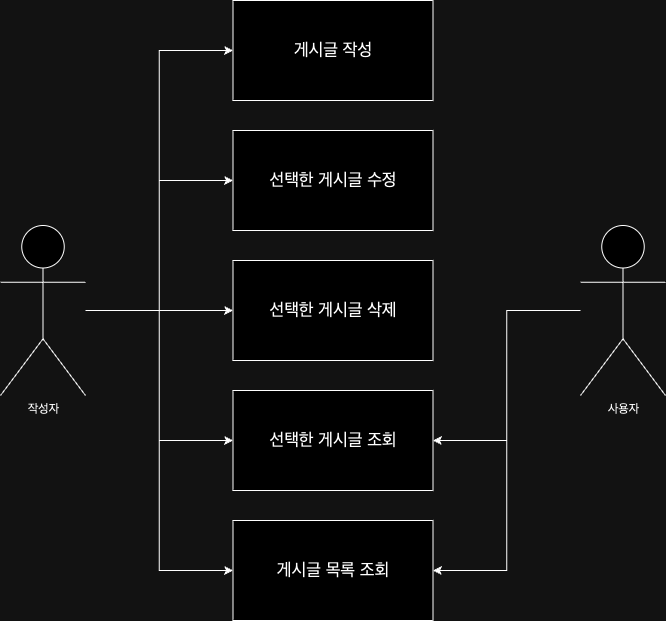

The diagram above was exported from draw.io. Its source (the exported page's mxGraphModel, read from the mxfile embedded in the PNG):
<mxGraphModel dx="1194" dy="691" grid="1" gridSize="10" guides="1" tooltips="1" connect="1" arrows="1" fold="1" page="1" pageScale="1" pageWidth="827" pageHeight="1169" math="0" shadow="0">
  <root>
    <mxCell id="0" />
    <mxCell id="1" parent="0" />
    <mxCell id="GP96FccKDXZga6kTip7e-12" style="edgeStyle=orthogonalEdgeStyle;rounded=0;orthogonalLoop=1;jettySize=auto;html=1;entryX=0;entryY=0.5;entryDx=0;entryDy=0;" parent="1" source="GP96FccKDXZga6kTip7e-1" target="GP96FccKDXZga6kTip7e-5" edge="1">
      <mxGeometry relative="1" as="geometry" />
    </mxCell>
    <mxCell id="GP96FccKDXZga6kTip7e-13" style="edgeStyle=orthogonalEdgeStyle;rounded=0;orthogonalLoop=1;jettySize=auto;html=1;entryX=0;entryY=0.5;entryDx=0;entryDy=0;" parent="1" source="GP96FccKDXZga6kTip7e-1" target="GP96FccKDXZga6kTip7e-6" edge="1">
      <mxGeometry relative="1" as="geometry" />
    </mxCell>
    <mxCell id="GP96FccKDXZga6kTip7e-14" style="edgeStyle=orthogonalEdgeStyle;rounded=0;orthogonalLoop=1;jettySize=auto;html=1;entryX=0;entryY=0.5;entryDx=0;entryDy=0;" parent="1" source="GP96FccKDXZga6kTip7e-1" target="GP96FccKDXZga6kTip7e-7" edge="1">
      <mxGeometry relative="1" as="geometry" />
    </mxCell>
    <mxCell id="GP96FccKDXZga6kTip7e-15" style="edgeStyle=orthogonalEdgeStyle;rounded=0;orthogonalLoop=1;jettySize=auto;html=1;entryX=0;entryY=0.5;entryDx=0;entryDy=0;" parent="1" source="GP96FccKDXZga6kTip7e-1" target="GP96FccKDXZga6kTip7e-8" edge="1">
      <mxGeometry relative="1" as="geometry" />
    </mxCell>
    <mxCell id="GP96FccKDXZga6kTip7e-16" style="edgeStyle=orthogonalEdgeStyle;rounded=0;orthogonalLoop=1;jettySize=auto;html=1;entryX=0;entryY=0.5;entryDx=0;entryDy=0;" parent="1" source="GP96FccKDXZga6kTip7e-1" target="GP96FccKDXZga6kTip7e-9" edge="1">
      <mxGeometry relative="1" as="geometry" />
    </mxCell>
    <mxCell id="GP96FccKDXZga6kTip7e-1" value="작성자" style="shape=umlActor;verticalLabelPosition=bottom;verticalAlign=top;html=1;outlineConnect=0;" parent="1" vertex="1">
      <mxGeometry x="81" y="265" width="85" height="170" as="geometry" />
    </mxCell>
    <mxCell id="GP96FccKDXZga6kTip7e-17" style="edgeStyle=orthogonalEdgeStyle;rounded=0;orthogonalLoop=1;jettySize=auto;html=1;entryX=1;entryY=0.5;entryDx=0;entryDy=0;" parent="1" source="GP96FccKDXZga6kTip7e-4" target="GP96FccKDXZga6kTip7e-8" edge="1">
      <mxGeometry relative="1" as="geometry" />
    </mxCell>
    <mxCell id="GP96FccKDXZga6kTip7e-18" style="edgeStyle=orthogonalEdgeStyle;rounded=0;orthogonalLoop=1;jettySize=auto;html=1;entryX=1;entryY=0.5;entryDx=0;entryDy=0;" parent="1" source="GP96FccKDXZga6kTip7e-4" target="GP96FccKDXZga6kTip7e-9" edge="1">
      <mxGeometry relative="1" as="geometry" />
    </mxCell>
    <mxCell id="GP96FccKDXZga6kTip7e-4" value="사용자" style="shape=umlActor;verticalLabelPosition=bottom;verticalAlign=top;html=1;outlineConnect=0;" parent="1" vertex="1">
      <mxGeometry x="661" y="265" width="85" height="170" as="geometry" />
    </mxCell>
    <mxCell id="GP96FccKDXZga6kTip7e-5" value="게시글 작성" style="rounded=0;whiteSpace=wrap;html=1;fontSize=17;" parent="1" vertex="1">
      <mxGeometry x="313.5" y="40" width="200" height="100" as="geometry" />
    </mxCell>
    <mxCell id="GP96FccKDXZga6kTip7e-6" value="선택한 게시글 수정" style="rounded=0;whiteSpace=wrap;html=1;fontSize=17;" parent="1" vertex="1">
      <mxGeometry x="313.5" y="170" width="200" height="100" as="geometry" />
    </mxCell>
    <mxCell id="GP96FccKDXZga6kTip7e-7" value="선택한 게시글 삭제" style="rounded=0;whiteSpace=wrap;html=1;fontSize=17;" parent="1" vertex="1">
      <mxGeometry x="313.5" y="300" width="200" height="100" as="geometry" />
    </mxCell>
    <mxCell id="GP96FccKDXZga6kTip7e-8" value="선택한 게시글 조회" style="rounded=0;whiteSpace=wrap;html=1;fontSize=17;" parent="1" vertex="1">
      <mxGeometry x="313.5" y="430" width="200" height="100" as="geometry" />
    </mxCell>
    <mxCell id="GP96FccKDXZga6kTip7e-9" value="게시글 목록 조회" style="rounded=0;whiteSpace=wrap;html=1;fontSize=17;" parent="1" vertex="1">
      <mxGeometry x="313.5" y="560" width="200" height="100" as="geometry" />
    </mxCell>
  </root>
</mxGraphModel>